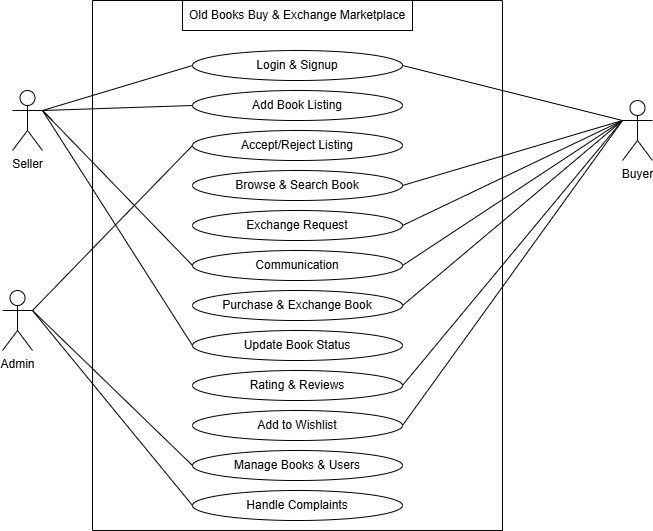

The diagram above was exported from draw.io. Its source (the exported page's mxGraphModel, read from the mxfile embedded in the PNG):
<mxGraphModel dx="1026" dy="516" grid="1" gridSize="10" guides="1" tooltips="1" connect="1" arrows="1" fold="1" page="1" pageScale="1" pageWidth="850" pageHeight="1100" math="0" shadow="0">
  <root>
    <mxCell id="0" />
    <mxCell id="1" parent="0" />
    <mxCell id="C4J0OwGDqepG0Uzexaij-1" parent="1" style="swimlane;startSize=0;" value="" vertex="1">
      <mxGeometry height="530" width="410" x="340" y="140" as="geometry" />
    </mxCell>
    <mxCell id="C4J0OwGDqepG0Uzexaij-3" parent="C4J0OwGDqepG0Uzexaij-1" style="text;html=1;whiteSpace=wrap;strokeColor=default;fillColor=none;align=center;verticalAlign=middle;rounded=0;" value="Old Books Buy &amp;amp; Exchange Marketplace" vertex="1">
      <mxGeometry height="30" width="230" x="90" as="geometry" />
    </mxCell>
    <mxCell id="C4J0OwGDqepG0Uzexaij-16" parent="C4J0OwGDqepG0Uzexaij-1" style="ellipse;whiteSpace=wrap;html=1;" value="Handle Complaints" vertex="1">
      <mxGeometry height="30" width="210" x="100" y="490" as="geometry" />
    </mxCell>
    <mxCell id="C4J0OwGDqepG0Uzexaij-37" parent="C4J0OwGDqepG0Uzexaij-1" style="ellipse;whiteSpace=wrap;html=1;" value="Manage Books &amp;amp; Users" vertex="1">
      <mxGeometry height="30" width="210" x="100" y="450" as="geometry" />
    </mxCell>
    <mxCell id="C4J0OwGDqepG0Uzexaij-38" parent="C4J0OwGDqepG0Uzexaij-1" style="ellipse;whiteSpace=wrap;html=1;" value="Add to Wishlist" vertex="1">
      <mxGeometry height="30" width="210" x="100" y="410" as="geometry" />
    </mxCell>
    <mxCell id="C4J0OwGDqepG0Uzexaij-39" parent="C4J0OwGDqepG0Uzexaij-1" style="ellipse;whiteSpace=wrap;html=1;" value="Rating &amp;amp; Reviews" vertex="1">
      <mxGeometry height="30" width="210" x="100" y="370" as="geometry" />
    </mxCell>
    <mxCell id="C4J0OwGDqepG0Uzexaij-40" parent="C4J0OwGDqepG0Uzexaij-1" style="ellipse;whiteSpace=wrap;html=1;" value="Update Book Status" vertex="1">
      <mxGeometry height="30" width="210" x="100" y="330" as="geometry" />
    </mxCell>
    <mxCell id="C4J0OwGDqepG0Uzexaij-41" parent="C4J0OwGDqepG0Uzexaij-1" style="ellipse;whiteSpace=wrap;html=1;" value="Purchase &amp;amp; Exchange Book" vertex="1">
      <mxGeometry height="30" width="210" x="100" y="290" as="geometry" />
    </mxCell>
    <mxCell id="C4J0OwGDqepG0Uzexaij-42" parent="C4J0OwGDqepG0Uzexaij-1" style="ellipse;whiteSpace=wrap;html=1;" value="Communication" vertex="1">
      <mxGeometry height="30" width="210" x="100" y="250" as="geometry" />
    </mxCell>
    <mxCell id="C4J0OwGDqepG0Uzexaij-43" parent="C4J0OwGDqepG0Uzexaij-1" style="ellipse;whiteSpace=wrap;html=1;" value="Exchange Request" vertex="1">
      <mxGeometry height="30" width="210" x="100" y="210" as="geometry" />
    </mxCell>
    <mxCell id="C4J0OwGDqepG0Uzexaij-44" parent="C4J0OwGDqepG0Uzexaij-1" style="ellipse;whiteSpace=wrap;html=1;" value="Browse &amp;amp; Search Book" vertex="1">
      <mxGeometry height="30" width="210" x="100" y="170" as="geometry" />
    </mxCell>
    <mxCell id="C4J0OwGDqepG0Uzexaij-45" parent="C4J0OwGDqepG0Uzexaij-1" style="ellipse;whiteSpace=wrap;html=1;" value="Accept/Reject Listing" vertex="1">
      <mxGeometry height="30" width="210" x="100" y="130" as="geometry" />
    </mxCell>
    <mxCell id="C4J0OwGDqepG0Uzexaij-47" parent="C4J0OwGDqepG0Uzexaij-1" style="ellipse;whiteSpace=wrap;html=1;" value="Add Book Listing" vertex="1">
      <mxGeometry height="30" width="210" x="100" y="90" as="geometry" />
    </mxCell>
    <mxCell id="C4J0OwGDqepG0Uzexaij-63" parent="C4J0OwGDqepG0Uzexaij-1" style="ellipse;whiteSpace=wrap;html=1;" value="Login &amp;amp; Signup" vertex="1">
      <mxGeometry height="30" width="210" x="100" y="50" as="geometry" />
    </mxCell>
    <mxCell id="C4J0OwGDqepG0Uzexaij-17" parent="1" style="shape=umlActor;verticalLabelPosition=bottom;verticalAlign=top;html=1;" value="Seller" vertex="1">
      <mxGeometry height="60" width="30" x="260" y="230" as="geometry" />
    </mxCell>
    <mxCell id="C4J0OwGDqepG0Uzexaij-18" parent="1" style="shape=umlActor;verticalLabelPosition=bottom;verticalAlign=top;html=1;" value="Buyer&lt;div&gt;&lt;br&gt;&lt;/div&gt;" vertex="1">
      <mxGeometry height="60" width="30" x="870" y="240" as="geometry" />
    </mxCell>
    <mxCell id="C4J0OwGDqepG0Uzexaij-19" parent="1" style="shape=umlActor;verticalLabelPosition=bottom;verticalAlign=top;html=1;" value="Admin" vertex="1">
      <mxGeometry height="60" width="30" x="250" y="430" as="geometry" />
    </mxCell>
    <mxCell id="C4J0OwGDqepG0Uzexaij-20" edge="1" parent="1" source="C4J0OwGDqepG0Uzexaij-17" style="endArrow=none;html=1;rounded=0;exitX=1;exitY=0.3333333333333333;exitDx=0;exitDy=0;exitPerimeter=0;entryX=0;entryY=0.5;entryDx=0;entryDy=0;" target="C4J0OwGDqepG0Uzexaij-63" value="">
      <mxGeometry relative="1" as="geometry">
        <mxPoint x="440" y="300" as="sourcePoint" />
        <mxPoint x="440" y="190" as="targetPoint" />
      </mxGeometry>
    </mxCell>
    <mxCell id="C4J0OwGDqepG0Uzexaij-21" edge="1" parent="1" style="endArrow=none;html=1;rounded=0;entryX=0;entryY=0.5;entryDx=0;entryDy=0;" target="C4J0OwGDqepG0Uzexaij-47" value="">
      <mxGeometry relative="1" as="geometry">
        <mxPoint x="290" y="250" as="sourcePoint" />
        <mxPoint x="450" y="190" as="targetPoint" />
      </mxGeometry>
    </mxCell>
    <mxCell id="C4J0OwGDqepG0Uzexaij-22" edge="1" parent="1" source="C4J0OwGDqepG0Uzexaij-63" style="endArrow=none;html=1;rounded=0;entryX=0;entryY=0.3333333333333333;entryDx=0;entryDy=0;entryPerimeter=0;exitX=1;exitY=0.5;exitDx=0;exitDy=0;" target="C4J0OwGDqepG0Uzexaij-18" value="">
      <mxGeometry relative="1" as="geometry">
        <mxPoint x="650" y="190" as="sourcePoint" />
        <mxPoint x="600" y="300" as="targetPoint" />
      </mxGeometry>
    </mxCell>
    <mxCell id="C4J0OwGDqepG0Uzexaij-23" edge="1" parent="1" source="C4J0OwGDqepG0Uzexaij-44" style="endArrow=none;html=1;rounded=0;exitX=1;exitY=0.5;exitDx=0;exitDy=0;" value="">
      <mxGeometry relative="1" as="geometry">
        <mxPoint x="660" y="250" as="sourcePoint" />
        <mxPoint x="870" y="260" as="targetPoint" />
      </mxGeometry>
    </mxCell>
    <mxCell id="C4J0OwGDqepG0Uzexaij-24" edge="1" parent="1" source="C4J0OwGDqepG0Uzexaij-43" style="endArrow=none;html=1;rounded=0;exitX=1;exitY=0.5;exitDx=0;exitDy=0;" value="">
      <mxGeometry relative="1" as="geometry">
        <mxPoint x="660" y="280" as="sourcePoint" />
        <mxPoint x="870" y="260" as="targetPoint" />
      </mxGeometry>
    </mxCell>
    <mxCell id="C4J0OwGDqepG0Uzexaij-25" edge="1" parent="1" source="C4J0OwGDqepG0Uzexaij-42" style="endArrow=none;html=1;rounded=0;exitX=1;exitY=0.5;exitDx=0;exitDy=0;" value="">
      <mxGeometry relative="1" as="geometry">
        <mxPoint x="660" y="310" as="sourcePoint" />
        <mxPoint x="870" y="260" as="targetPoint" />
      </mxGeometry>
    </mxCell>
    <mxCell id="C4J0OwGDqepG0Uzexaij-26" edge="1" parent="1" style="endArrow=none;html=1;rounded=0;entryX=0;entryY=0.5;entryDx=0;entryDy=0;" target="C4J0OwGDqepG0Uzexaij-42" value="">
      <mxGeometry relative="1" as="geometry">
        <mxPoint x="290" y="250" as="sourcePoint" />
        <mxPoint x="450" y="310" as="targetPoint" />
      </mxGeometry>
    </mxCell>
    <mxCell id="C4J0OwGDqepG0Uzexaij-27" edge="1" parent="1" source="C4J0OwGDqepG0Uzexaij-19" style="endArrow=none;html=1;rounded=0;entryX=0;entryY=0.5;entryDx=0;entryDy=0;exitX=1;exitY=0.3333333333333333;exitDx=0;exitDy=0;exitPerimeter=0;" target="C4J0OwGDqepG0Uzexaij-45" value="">
      <mxGeometry relative="1" as="geometry">
        <mxPoint x="300" y="450" as="sourcePoint" />
        <mxPoint x="450" y="220" as="targetPoint" />
      </mxGeometry>
    </mxCell>
    <mxCell id="C4J0OwGDqepG0Uzexaij-29" edge="1" parent="1" source="C4J0OwGDqepG0Uzexaij-41" style="endArrow=none;html=1;rounded=0;exitX=1;exitY=0.5;exitDx=0;exitDy=0;entryX=0;entryY=0.3333333333333333;entryDx=0;entryDy=0;entryPerimeter=0;" target="C4J0OwGDqepG0Uzexaij-18" value="">
      <mxGeometry relative="1" as="geometry">
        <mxPoint x="660" y="340" as="sourcePoint" />
        <mxPoint x="880" y="270" as="targetPoint" />
      </mxGeometry>
    </mxCell>
    <mxCell id="C4J0OwGDqepG0Uzexaij-30" edge="1" parent="1" style="endArrow=none;html=1;rounded=0;entryX=0;entryY=0.5;entryDx=0;entryDy=0;" target="C4J0OwGDqepG0Uzexaij-40" value="">
      <mxGeometry relative="1" as="geometry">
        <Array as="points">
          <mxPoint x="290" y="250" />
        </Array>
        <mxPoint x="300" y="260" as="sourcePoint" />
        <mxPoint x="450" y="370" as="targetPoint" />
      </mxGeometry>
    </mxCell>
    <mxCell id="C4J0OwGDqepG0Uzexaij-31" edge="1" parent="1" source="C4J0OwGDqepG0Uzexaij-39" style="endArrow=none;html=1;rounded=0;exitX=1;exitY=0.5;exitDx=0;exitDy=0;" value="">
      <mxGeometry relative="1" as="geometry">
        <mxPoint x="660" y="400" as="sourcePoint" />
        <mxPoint x="870" y="260" as="targetPoint" />
      </mxGeometry>
    </mxCell>
    <mxCell id="C4J0OwGDqepG0Uzexaij-32" edge="1" parent="1" source="C4J0OwGDqepG0Uzexaij-38" style="endArrow=none;html=1;rounded=0;exitX=1;exitY=0.5;exitDx=0;exitDy=0;" value="">
      <mxGeometry relative="1" as="geometry">
        <mxPoint x="660" y="430" as="sourcePoint" />
        <mxPoint x="870" y="260" as="targetPoint" />
      </mxGeometry>
    </mxCell>
    <mxCell id="C4J0OwGDqepG0Uzexaij-34" edge="1" parent="1" source="C4J0OwGDqepG0Uzexaij-19" style="endArrow=none;html=1;rounded=0;entryX=0;entryY=0.5;entryDx=0;entryDy=0;exitX=1;exitY=0.3333333333333333;exitDx=0;exitDy=0;exitPerimeter=0;" target="C4J0OwGDqepG0Uzexaij-16" value="">
      <mxGeometry relative="1" as="geometry">
        <Array as="points" />
        <mxPoint x="290" y="450" as="sourcePoint" />
        <mxPoint x="460" y="490" as="targetPoint" />
      </mxGeometry>
    </mxCell>
    <mxCell id="C4J0OwGDqepG0Uzexaij-46" edge="1" parent="1" style="endArrow=none;html=1;rounded=0;entryX=0;entryY=0.5;entryDx=0;entryDy=0;" target="C4J0OwGDqepG0Uzexaij-37" value="">
      <mxGeometry relative="1" as="geometry">
        <Array as="points" />
        <mxPoint x="280" y="450" as="sourcePoint" />
        <mxPoint x="470" y="585" as="targetPoint" />
      </mxGeometry>
    </mxCell>
  </root>
</mxGraphModel>